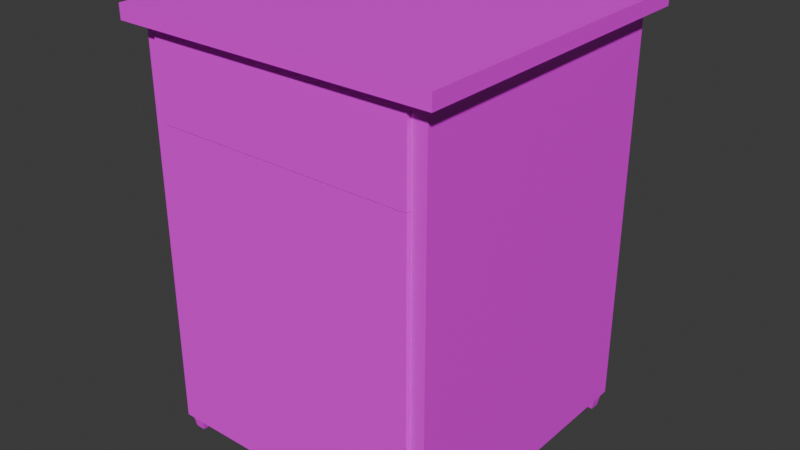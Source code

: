 # Source: cupboard_5.blend  (saved by Blender 4.2.66; exported with 4.5.12 LTS)
import bpy
from mathutils import Matrix  # noqa: F401  (used for matrix-valued properties, if any)

bpy.ops.wm.read_factory_settings(use_empty=True)
scene = bpy.context.scene
scene.name = 'Scene'

# ---- images (referenced by path relative to the original .blend; pixels are not part of the script)
import os
ASSET_DIR = os.environ.get("B2B_ASSET_DIR", "")  # directory of the original .blend (textures are referenced by path, not embedded)
HERE = os.path.dirname(os.path.abspath(__file__))  # packed textures are extracted next to this script under _unpacked/

def load_image(name, relpath, width, height, colorspace="sRGB"):
    """Load a texture the original file referenced (path relative to the .blend, or extracted next to this script)."""
    p = next((c for c in (os.path.join(HERE, relpath), os.path.join(ASSET_DIR, relpath)) if relpath and os.path.exists(c)), "")
    if p:
        img = bpy.data.images.load(p, check_existing=True)
        img.name = name
    else:  # same state as the original file: an image datablock whose file is absent (Cycles renders it pink)
        img = bpy.data.images.new(name, width, height)
        img.source = "FILE"
        img.filepath = "//" + (relpath or name)
    img.colorspace_settings.name = colorspace
    return img
img_cupboard_5_png = load_image('cupboard_5.png', 'cupboard_5.png', 1024, 1024, 'sRGB')

# ---- materials (node trees are filled in below, after node groups)
mat_material_004 = bpy.data.materials.new('Material.004')
mat_material_005 = bpy.data.materials.new('Material.005')
mat_material_006 = bpy.data.materials.new('Material.006')

# ---- material node trees
mat_material_004.use_nodes = True; mat_material_004.node_tree.nodes.clear()
_N = mat_material_004.node_tree.nodes; _L = mat_material_004.node_tree.links
n0 = _N.new('ShaderNodeBsdfPrincipled'); n0.name = 'Principled BSDF'; n0.location = (10, 300)
n1 = _N.new('ShaderNodeOutputMaterial'); n1.name = 'Material Output'; n1.location = (300, 300)
n2 = _N.new('ShaderNodeTexImage'); n2.name = 'Image Texture'; n2.location = (-280, 280)
n2.image = img_cupboard_5_png
_L.new(n0.outputs[0], n1.inputs[0])
_L.new(n2.outputs[0], n0.inputs[0])
n1.is_active_output = True
mat_material_005.use_nodes = True; mat_material_005.node_tree.nodes.clear()
_N = mat_material_005.node_tree.nodes; _L = mat_material_005.node_tree.links
n0 = _N.new('ShaderNodeBsdfPrincipled'); n0.name = 'Principled BSDF'; n0.location = (10, 300)
n1 = _N.new('ShaderNodeOutputMaterial'); n1.name = 'Material Output'; n1.location = (300, 300)
n2 = _N.new('ShaderNodeTexImage'); n2.name = 'Image Texture'; n2.location = (-280, 280)
n2.image = img_cupboard_5_png
_L.new(n0.outputs[0], n1.inputs[0])
_L.new(n2.outputs[0], n0.inputs[0])
n1.is_active_output = True
mat_material_006.use_nodes = True; mat_material_006.node_tree.nodes.clear()
_N = mat_material_006.node_tree.nodes; _L = mat_material_006.node_tree.links
n0 = _N.new('ShaderNodeBsdfPrincipled'); n0.name = 'Principled BSDF'; n0.location = (10, 300)
n1 = _N.new('ShaderNodeOutputMaterial'); n1.name = 'Material Output'; n1.location = (300, 300)
n2 = _N.new('ShaderNodeTexImage'); n2.name = 'Image Texture'; n2.location = (-280, 280)
n2.image = img_cupboard_5_png
_L.new(n0.outputs[0], n1.inputs[0])
_L.new(n2.outputs[0], n0.inputs[0])
n1.is_active_output = True

# ---- world
world_world = bpy.data.worlds.new('World'); scene.world = world_world
world_world.use_nodes = True; world_world.node_tree.nodes.clear()
_N = world_world.node_tree.nodes; _L = world_world.node_tree.links
n0 = _N.new('ShaderNodeOutputWorld'); n0.name = 'World Output'; n0.location = (300, 300)
n1 = _N.new('ShaderNodeBackground'); n1.name = 'Background'; n1.location = (10, 300)
n1.inputs[0].default_value = (0.05088, 0.05088, 0.05088, 1.0)
_L.new(n1.outputs[0], n0.inputs[0])
n0.is_active_output = True
world_world.color = (0.05088, 0.05088, 0.05088)
world_world.sun_shadow_jitter_overblur = 0.0

# ---- meshes
me_cube_003 = bpy.data.meshes.new('Cube.003')
me_cube_003.from_pydata([(-1.0, -1.0, -1.0), (-1.0, -1.0, 1.7), (-1.0, 1.0, -1.0), (-0.9, 0.9, -0.9), (-1.0, 1.0, 1.7), (-0.9, 0.9, 1.63), (1.0, -1.0, -1.0), (1.0, -1.0, 1.7), (1.0, 1.0, -1.0), (0.9, 0.9, -0.9), (1.0, 1.0, 1.7), (0.9, 0.9, 1.63), (0.9, -1.0, 1.63), (-0.9, -1.0, -0.9), (-0.9, -1.0, 1.63), (0.9, -1.0, -0.9), (-1.1, -1.1, 1.7), (-1.1, -1.1, 1.8), (-1.1, 1.1, 1.7), (-1.1, 1.1, 1.8), (1.1, -1.1, 1.7), (1.1, -1.1, 1.8), (1.1, 1.1, 1.7), (1.1, 1.1, 1.8), (0.9017, -0.961, -1.099), (0.8857, -0.9771, -0.9986), (0.9017, -0.8931, -1.099), (0.8857, -0.8771, -0.9986), (0.9696, -0.961, -1.099), (0.9857, -0.9771, -0.9986), (0.9696, -0.8931, -1.099), (0.9857, -0.8771, -0.9986), (-0.9017, -0.961, -1.099), (-0.8857, -0.9771, -0.9986), (-0.9017, -0.8931, -1.099), (-0.8857, -0.8771, -0.9986), (-0.9696, -0.961, -1.099), (-0.9857, -0.9771, -0.9986), (-0.9696, -0.8931, -1.099), (-0.9857, -0.8771, -0.9986), (0.9017, 0.961, -1.099), (0.8857, 0.9771, -0.9986), (0.9017, 0.8931, -1.099), (0.8857, 0.8771, -0.9986), (0.9696, 0.961, -1.099), (0.9857, 0.9771, -0.9986), (0.9696, 0.8931, -1.099), (0.9857, 0.8771, -0.9986), (-0.9017, 0.961, -1.099), (-0.8857, 0.9771, -0.9986), (-0.9017, 0.8931, -1.099), (-0.8857, 0.8771, -0.9986), (-0.9696, 0.961, -1.099), (-0.9857, 0.9771, -0.9986), (-0.9696, 0.8931, -1.099), (-0.9857, 0.8771, -0.9986)], [], [(0, 1, 4, 2), (2, 4, 10, 8), (8, 10, 7, 6), (15, 6, 7, 1, 0, 13, 14, 12), (13, 0, 6, 15), (2, 8, 6, 0), (10, 4, 1, 7), (3, 5, 14, 13), (3, 9, 11, 5), (11, 9, 15, 12), (15, 9, 3, 13), (5, 11, 12, 14), (16, 17, 19, 18), (18, 19, 23, 22), (22, 23, 21, 20), (20, 21, 17, 16), (18, 22, 20, 16), (23, 19, 17, 21), (24, 25, 27, 26), (26, 27, 31, 30), (30, 31, 29, 28), (28, 29, 25, 24), (26, 30, 28, 24), (32, 34, 35, 33), (34, 38, 39, 35), (38, 36, 37, 39), (36, 32, 33, 37), (34, 32, 36, 38), (40, 42, 43, 41), (42, 46, 47, 43), (46, 44, 45, 47), (44, 40, 41, 45), (42, 40, 44, 46), (48, 49, 51, 50), (50, 51, 55, 54), (54, 55, 53, 52), (52, 53, 49, 48), (50, 54, 52, 48)])
_uv = me_cube_003.uv_layers.new(name='UVMap')
_uv.uv.foreach_set('vector', [0.3517, 0.2167, 0.3463, 0.7566, 0.2249, 0.7829, 0.2311, 0.2787, 0.3507, 0.2186, 0.3463, 0.7579, 0.2247, 0.7833, 0.2309, 0.2775, 0.3498, 0.2181, 0.3465, 0.7571, 0.2247, 0.7846, 0.2315, 0.2777, 0.2376, 0.714, 0.232, 0.7297, 0.232, 0.3072, 0.3432, 0.3072, 0.3432, 0.7297, 0.3377, 0.714, 0.3377, 0.3338, 0.2376, 0.3338, 0.3377, 0.714, 0.3432, 0.7297, 0.232, 0.7297, 0.2376, 0.714, 0.2514, 0.504, 0.323, 0.504, 0.323, 0.5755, 0.2514, 0.5755, 0.625, 0.5, 0.875, 0.5, 0.875, 0.75, 0.625, 0.75, 0.497, 0.3995, 0.5167, 0.3002, 0.4575, 0.2885, 0.4378, 0.3878, 0.4389, 0.2899, 0.4389, 0.3691, 0.5181, 0.3691, 0.5181, 0.2899, 0.4509, 0.2858, 0.433, 0.3938, 0.4974, 0.4044, 0.5153, 0.2964, 0.5035, 0.2983, 0.4508, 0.2961, 0.4471, 0.3845, 0.4999, 0.3867, 0.4596, 0.2829, 0.4331, 0.3928, 0.4987, 0.4086, 0.5251, 0.2986, 0.6523, 0.8551, 0.6452, 0.8994, 0.3368, 0.8743, 0.347, 0.8106, 0.6538, 0.8558, 0.6497, 0.8985, 0.3383, 0.8761, 0.3442, 0.8152, 0.3319, 0.8175, 0.6428, 0.8533, 0.6372, 0.8989, 0.3255, 0.8697, 0.3413, 0.812, 0.6548, 0.857, 0.6499, 0.8987, 0.3338, 0.875, 0.4374, 0.8254, 0.4901, 0.8346, 0.4809, 0.8872, 0.4283, 0.8781, 0.3347, 0.8074, 0.7397, 0.8639, 0.6474, 0.8985, 0.2463, 0.8698, 0.2583, 0.3922, 0.32, 0.3922, 0.32, 0.4538, 0.2583, 0.4538, 0.2583, 0.4538, 0.32, 0.4538, 0.32, 0.5155, 0.2583, 0.5155, 0.2583, 0.5155, 0.32, 0.5155, 0.32, 0.5772, 0.2583, 0.5772, 0.2583, 0.5772, 0.32, 0.5772, 0.32, 0.6389, 0.2583, 0.6389, 0.2576, 0.4792, 0.3276, 0.4792, 0.3276, 0.5491, 0.2576, 0.5491, 0.2583, 0.3922, 0.2583, 0.4538, 0.32, 0.4538, 0.32, 0.3922, 0.2583, 0.4538, 0.2583, 0.5155, 0.32, 0.5155, 0.32, 0.4538, 0.2583, 0.5155, 0.2583, 0.5772, 0.32, 0.5772, 0.32, 0.5155, 0.2583, 0.5772, 0.2583, 0.6389, 0.32, 0.6389, 0.32, 0.5772, 0.2576, 0.4792, 0.2576, 0.5491, 0.3276, 0.5491, 0.3276, 0.4792, 0.2583, 0.3922, 0.2583, 0.4538, 0.32, 0.4538, 0.32, 0.3922, 0.2583, 0.4538, 0.2583, 0.5155, 0.32, 0.5155, 0.32, 0.4538, 0.2583, 0.5155, 0.2583, 0.5772, 0.32, 0.5772, 0.32, 0.5155, 0.2583, 0.5772, 0.2583, 0.6389, 0.32, 0.6389, 0.32, 0.5772, 0.2576, 0.4792, 0.2576, 0.5491, 0.3276, 0.5491, 0.3276, 0.4792, 0.2583, 0.3922, 0.32, 0.3922, 0.32, 0.4538, 0.2583, 0.4538, 0.2583, 0.4538, 0.32, 0.4538, 0.32, 0.5155, 0.2583, 0.5155, 0.2583, 0.5155, 0.32, 0.5155, 0.32, 0.5772, 0.2583, 0.5772, 0.2583, 0.5772, 0.32, 0.5772, 0.32, 0.6389, 0.2583, 0.6389, 0.2576, 0.4792, 0.3276, 0.4792, 0.3276, 0.5491, 0.2576, 0.5491])
me_cube_003.materials.append(mat_material_004)
me_cube_003.update()
me_cube_006 = bpy.data.meshes.new('Cube.006')
me_cube_006.from_pydata([(-2.109, -0.811, -1.206), (-2.109, -0.811, 1.042), (-2.109, 1.189, -1.206), (-2.109, 1.189, 1.042), (4.28e-05, -0.811, -1.206), (4.28e-05, -0.811, 1.042), (4.28e-05, 1.189, -1.206), (4.28e-05, 1.189, 1.042)], [], [(0, 1, 3, 2), (2, 3, 7, 6), (6, 7, 5, 4), (4, 5, 1, 0), (2, 6, 4, 0), (7, 3, 1, 5)])
_uv = me_cube_006.uv_layers.new(name='UVMap')
_uv.uv.foreach_set('vector', [0.4603, 0.2832, 0.4919, 0.2832, 0.4919, 0.3148, 0.4603, 0.3148, 0.4312, 0.2961, 0.513, 0.2961, 0.513, 0.3779, 0.4312, 0.3779, 0.4603, 0.3464, 0.4919, 0.3464, 0.4919, 0.378, 0.4603, 0.378, 0.7146, 0.2853, 0.7197, 0.6428, 0.3857, 0.6113, 0.3887, 0.2266, 0.4287, 0.3464, 0.4603, 0.3464, 0.4603, 0.378, 0.4287, 0.378, 0.4919, 0.3464, 0.5235, 0.3464, 0.5235, 0.378, 0.4919, 0.378])
me_cube_006.materials.append(mat_material_005)
me_cube_006.update()
me_cube_007 = bpy.data.meshes.new('Cube.007')
me_cube_007.from_pydata([(-1.03, -1.0, -0.914), (-0.9833, -0.9535, -0.7837), (-1.03, -1.0, 1.059), (-1.03, 1.0, -0.914), (-0.9833, 0.9535, -0.7837), (-1.03, 1.0, 1.059), (1.006, -1.0, -0.914), (0.9593, -0.9535, -0.7837), (1.006, -1.0, 1.059), (1.006, 1.0, -0.914), (0.9593, 0.9535, -0.7837), (1.006, 1.0, 1.059), (-0.9833, -0.9535, 1.059), (0.9593, 0.9535, 1.059), (-0.9833, 0.9535, 1.059), (0.9593, -0.9535, 1.059)], [], [(0, 2, 5, 3), (3, 5, 11, 9), (9, 11, 8, 6), (6, 8, 2, 0), (3, 9, 6, 0), (5, 2, 8, 15, 12, 14), (8, 11, 5, 14, 13, 15), (12, 1, 4, 14), (14, 4, 10, 13), (10, 7, 15, 13), (7, 1, 12, 15), (4, 1, 7, 10)])
_uv = me_cube_007.uv_layers.new(name='UVMap')
_uv.uv.foreach_set('vector', [0.6266, 0.6709, 0.717, 0.6772, 0.7108, 0.7676, 0.6203, 0.7614, 0.6234, 0.673, 0.704, 0.6805, 0.6965, 0.7611, 0.6159, 0.7536, 0.4372, 0.6595, 0.5221, 0.668, 0.5136, 0.7529, 0.4287, 0.7444, 0.7221, 0.6762, 0.7224, 0.7715, 0.3862, 0.75, 0.3832, 0.6476, 0.4356, 0.668, 0.5136, 0.668, 0.5136, 0.746, 0.4356, 0.746, 0.7146, 0.6791, 0.7098, 0.7648, 0.6241, 0.76, 0.6262, 0.7581, 0.7079, 0.7627, 0.7125, 0.681, 0.6241, 0.76, 0.629, 0.6743, 0.7146, 0.6791, 0.7125, 0.681, 0.6308, 0.6764, 0.6262, 0.7581, 0.3335, 0.4502, 0.2589, 0.4502, 0.2589, 0.5501, 0.3335, 0.5501, 0.3372, 0.4611, 0.2552, 0.4611, 0.2552, 0.571, 0.3372, 0.571, 0.2561, 0.5015, 0.2561, 0.5842, 0.3178, 0.5842, 0.3178, 0.5015, 0.2573, 0.5297, 0.2573, 0.611, 0.318, 0.611, 0.318, 0.5297, 0.2599, 0.4894, 0.2599, 0.5517, 0.3222, 0.5517, 0.3222, 0.4894])
me_cube_007.materials.append(mat_material_006)
me_cube_007.update()

# ---- objects
ob_cube = bpy.data.objects.new('Cube', me_cube_003)
ob_cube_001 = bpy.data.objects.new('Cube.001', me_cube_006)
ob_cube_002 = bpy.data.objects.new('Cube.002', me_cube_007)

# ---- transforms, parenting, visibility, modifiers, constraints
ob_cube.location = (0.0, 0.0, 1.1)
ob_cube_001.location = (0.8957, -1.012, 1.266)
ob_cube_001.scale = (0.8575, 0.01578, 0.9)
ob_cube_002.location = (0.002707, -0.1383, 2.453)
ob_cube_002.scale = (0.8877, 0.8877, 0.2663)

# ---- collection membership
scene.collection.objects.link(ob_cube)
scene.collection.objects.link(ob_cube_001)
scene.collection.objects.link(ob_cube_002)

# ---- scene / render settings (as saved in the file)
scene.frame_start = 1; scene.frame_end = 250; scene.frame_set(1)
scene.render.engine = 'BLENDER_EEVEE_NEXT'
bpy.context.view_layer.update()

# ---- added for rendering (the .blend has no active camera and no usable light): camera, sun
cam_auto = bpy.data.cameras.new('AutoCamera')
cam_auto.lens = 50.0
cam_auto.sensor_width = 36.0
cam_auto.clip_end = 1000.0
ob_auto_camera = bpy.data.objects.new('AutoCamera', cam_auto)
scene.collection.objects.link(ob_auto_camera)
ob_auto_camera.location = (3.93431, -4.72117, 4.59815)
ob_auto_camera.rotation_euler = (1.09748, -7.21219e-08, 0.694738)
scene.camera = ob_auto_camera
light_auto_sun = bpy.data.lights.new('AutoSun', 'SUN')
light_auto_sun.energy = 3.0
light_auto_sun.angle = 0.0523599
ob_auto_sun = bpy.data.objects.new('AutoSun', light_auto_sun)
scene.collection.objects.link(ob_auto_sun)
ob_auto_sun.rotation_euler = (0.872665, 0.174533, 0.523599)
bpy.context.view_layer.update()
